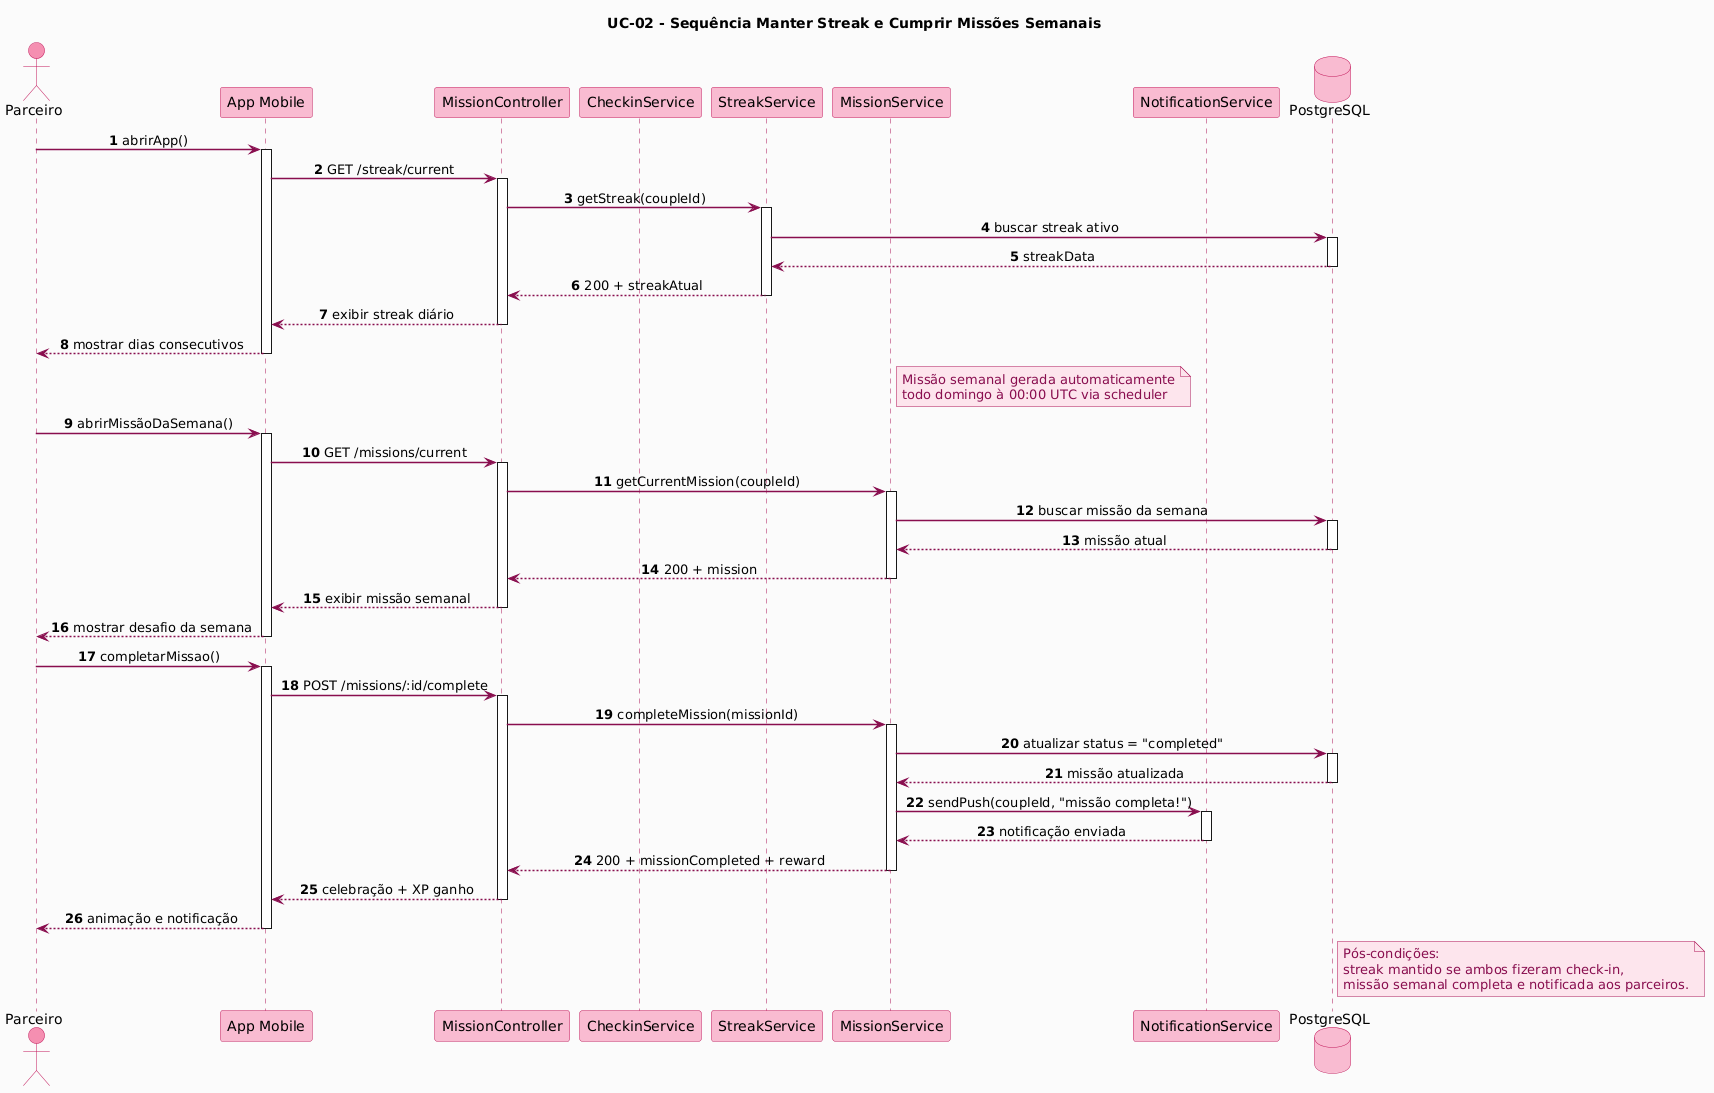

The diagram above was rendered by PlantUML. Its source (embedded in the PNG):
@startuml
skinparam backgroundColor #FAFAFA
skinparam shadowing false
skinparam sequenceArrowThickness 1.5
skinparam sequenceParticipantBorderColor #C2185B
skinparam sequenceParticipantBackgroundColor #F8BBD0
skinparam sequenceActorBorderColor #C2185B
skinparam sequenceActorBackgroundColor #F48FB1
skinparam sequenceLifeLineBorderColor #AD1457
skinparam sequenceArrowColor #880E4F
skinparam ArrowColor #880E4F
skinparam sequenceMessageAlign center
skinparam noteBorderColor #AD1457
skinparam noteBackgroundColor #FCE4EC
skinparam noteFontColor #880E4F
skinparam sequenceMessageFontColor #880E4F
skinparam databaseBorderColor #C2185B
skinparam databaseBackgroundColor #F8BBD0
skinparam collectionsBackgroundColor #F8BBD0
skinparam collectionsBorderColor #C2185B

autonumber
title UC-02 - Sequência Manter Streak e Cumprir Missões Semanais

actor Parceiro
participant "App Mobile" as Mobile
participant "MissionController" as Controller
participant "CheckinService" as CheckinService
participant "StreakService" as StreakService
participant "MissionService" as MissionService
participant "NotificationService" as NotifService
database "PostgreSQL" as DB

Parceiro -> Mobile : abrirApp()
activate Mobile

Mobile -> Controller : GET /streak/current
activate Controller

Controller -> StreakService : getStreak(coupleId)
activate StreakService

StreakService -> DB : buscar streak ativo
activate DB
DB --> StreakService : streakData
deactivate DB

StreakService --> Controller : 200 + streakAtual
deactivate StreakService

Controller --> Mobile : exibir streak diário
deactivate Controller

Mobile --> Parceiro : mostrar dias consecutivos
deactivate Mobile

note right of MissionService
  Missão semanal gerada automaticamente
  todo domingo à 00:00 UTC via scheduler
end note

Parceiro -> Mobile : abrirMissãoDaSemana()
activate Mobile

Mobile -> Controller : GET /missions/current
activate Controller

Controller -> MissionService : getCurrentMission(coupleId)
activate MissionService

MissionService -> DB : buscar missão da semana
activate DB
DB --> MissionService : missão atual
deactivate DB

MissionService --> Controller : 200 + mission
deactivate MissionService

Controller --> Mobile : exibir missão semanal
deactivate Controller

Mobile --> Parceiro : mostrar desafio da semana
deactivate Mobile

Parceiro -> Mobile : completarMissao()
activate Mobile

Mobile -> Controller : POST /missions/:id/complete
activate Controller

Controller -> MissionService : completeMission(missionId)
activate MissionService

MissionService -> DB : atualizar status = "completed"
activate DB
DB --> MissionService : missão atualizada
deactivate DB

MissionService -> NotifService : sendPush(coupleId, "missão completa!")
activate NotifService
NotifService --> MissionService : notificação enviada
deactivate NotifService

MissionService --> Controller : 200 + missionCompleted + reward
deactivate MissionService

Controller --> Mobile : celebração + XP ganho
deactivate Controller

Mobile --> Parceiro : animação e notificação
deactivate Mobile

note right of DB
  Pós-condições:
  streak mantido se ambos fizeram check-in,
  missão semanal completa e notificada aos parceiros.
end note
@enduml